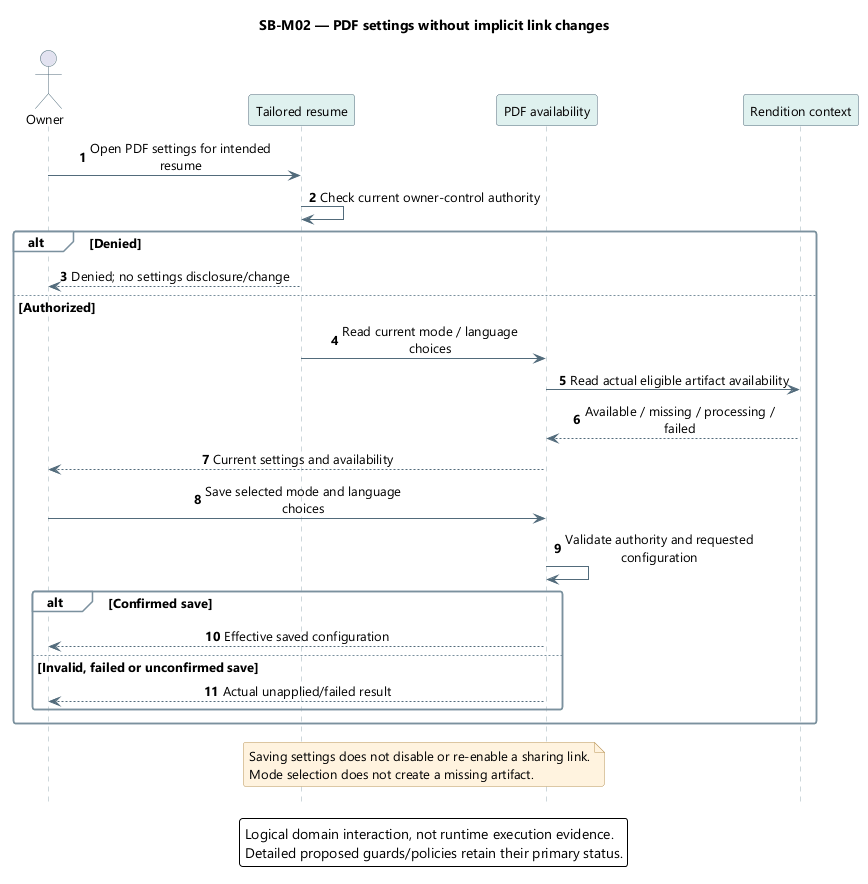

The diagram above was rendered by PlantUML. Its source (embedded in the PNG):
@startuml
skinparam backgroundColor white
skinparam defaultFontName Segoe UI
skinparam defaultFontSize 13
skinparam shadowing false
skinparam roundcorner 5
skinparam ArrowColor #526B7B
skinparam sequenceMessageAlign center
skinparam sequenceParticipantBackgroundColor #DFF1EF
skinparam sequenceParticipantBorderColor #526B7B
skinparam sequenceActorBorderColor #526B7B
skinparam sequenceLifeLineBorderColor #9AAEB7
skinparam sequenceGroupBackgroundColor #F8FAFC
skinparam sequenceGroupBorderColor #7B919E
skinparam sequenceDividerBackgroundColor #EDF4FB
skinparam noteBackgroundColor #FFF3DF
skinparam noteBorderColor #B99557
skinparam maxMessageSize 220
hide footbox
autonumber
title SB-M02 — PDF settings without implicit link changes
actor Owner as U
participant "Tailored resume" as R
participant "PDF availability" as D
participant "Rendition context" as A
U -> R : Open PDF settings for intended resume
R -> R : Check current owner-control authority
alt Denied
 R --> U : Denied; no settings disclosure/change
else Authorized
 R -> D : Read current mode / language choices
 D -> A : Read actual eligible artifact availability
 A --> D : Available / missing / processing / failed
 D --> U : Current settings and availability
 U -> D : Save selected mode and language choices
 D -> D : Validate authority and requested configuration
 alt Confirmed save
  D --> U : Effective saved configuration
 else Invalid, failed or unconfirmed save
  D --> U : Actual unapplied/failed result
 end
end
note over R,D
Saving settings does not disable or re-enable a sharing link.
Mode selection does not create a missing artifact.
end note
legend bottom
Logical domain interaction, not runtime execution evidence.
Detailed proposed guards/policies retain their primary status.
endlegend
@enduml